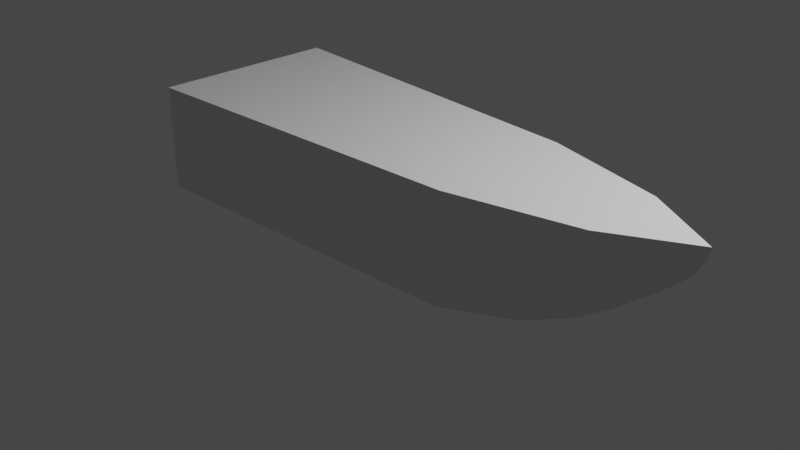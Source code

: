 # Source: boat1.blend  (saved by Blender 2.80.75; exported with 4.5.12 LTS)
import bpy
from mathutils import Matrix  # noqa: F401  (used for matrix-valued properties, if any)

bpy.ops.wm.read_factory_settings(use_empty=True)
scene = bpy.context.scene
scene.name = 'Scene'

# ---- collections
col_collection = bpy.data.collections.new('Collection'); scene.collection.children.link(col_collection)

# ---- materials (node trees are filled in below, after node groups)
mat_material = bpy.data.materials.new('Material')
mat_material.alpha_threshold = 0.0
mat_material.use_transparent_shadow = False
mat_material.line_color = (0.0, 0.0, 0.0, 1.0)

# ---- material node trees
mat_material.use_nodes = True; mat_material.node_tree.nodes.clear()
_N = mat_material.node_tree.nodes; _L = mat_material.node_tree.links
n0 = _N.new('ShaderNodeOutputMaterial'); n0.name = 'Material Output'; n0.location = (300, 300)
n1 = _N.new('ShaderNodeBsdfPrincipled'); n1.name = 'Principled BSDF'; n1.location = (10, 300)
n1.distribution = 'GGX'
n1.subsurface_method = 'BURLEY'
n1.inputs[2].default_value = 0.4
n1.inputs[3].default_value = 1.45
n1.inputs[27].default_value = (0.0, 0.0, 0.0, 1.0)
n1.inputs[28].default_value = 1.0
_L.new(n1.outputs[0], n0.inputs[0])
n0.is_active_output = True

# ---- world
world_world = bpy.data.worlds.new('World'); scene.world = world_world
world_world.use_nodes = True; world_world.node_tree.nodes.clear()
_N = world_world.node_tree.nodes; _L = world_world.node_tree.links
n0 = _N.new('ShaderNodeOutputWorld'); n0.name = 'World Output'; n0.location = (300, 300)
n1 = _N.new('ShaderNodeBackground'); n1.name = 'Background'; n1.location = (10, 300)
n1.inputs[0].default_value = (0.05088, 0.05088, 0.05088, 1.0)
_L.new(n1.outputs[0], n0.inputs[0])
n0.is_active_output = True
world_world.color = (0.05088, 0.05088, 0.05088)
world_world.use_sun_shadow = False
world_world.sun_shadow_jitter_overblur = 0.0

# ---- cameras
cam_camera = bpy.data.cameras.new('Camera')
cam_camera.clip_end = 100.0
cam_camera.ortho_scale = 7.314

# ---- lights
light_light = bpy.data.lights.new('Light', 'POINT')
light_light.transmission_factor = 0.0
light_light.energy = 1000.0
light_light.shadow_soft_size = 0.1
light_light.shadow_maximum_resolution = 0.006
light_light.use_absolute_resolution = True

# ---- meshes
me_cube = bpy.data.meshes.new('Cube')
me_cube.from_pydata([(1.419, -0.8883, 0.05383), (1.418, -0.8883, -0.06065), (-2.323, -1.119, 0.05672), (-2.323, -1.119, -0.05672), (-2.323, -0.6192, -0.03565), (2.085, -0.5319, -0.05883), (2.126, -0.5337, 0.05672), (-2.323, -0.6192, -0.1553), (2.191, -0.5369, 0.1697), (-2.323, -0.6192, 0.0946), (-2.323, -1.119, 0.1697), (1.421, -0.8883, 0.169), (2.275, -0.5412, 0.2827), (-2.323, -0.6192, 0.2318), (-2.323, -1.119, 0.2827), (1.423, -0.8883, 0.2827), (2.369, -0.5463, 0.3957), (-2.323, -0.6192, 0.3702), (-2.323, -1.119, 0.3957), (1.425, -0.8883, 0.3957), (2.465, -0.5518, 0.5087), (-2.323, -0.6192, 0.5026), (-2.323, -1.119, 0.5087), (1.427, -0.8883, 0.5087), (2.556, -0.5572, 0.6217), (-2.323, -0.6192, 0.6217), (-2.323, -1.119, 0.6217), (1.429, -0.8883, 0.6217), (2.636, -0.562, 0.7347), (-2.323, -0.6192, 0.7347), (-2.323, -1.119, 0.7347), (1.43, -0.8883, 0.7347), (2.698, -0.5658, 0.8477), (-2.323, -0.6192, 0.8477), (-2.323, -1.119, 0.8477), (1.432, -0.8883, 0.8477), (2.737, -0.5682, 0.9607), (-2.323, -0.6192, 0.9607), (-2.323, -1.119, 0.9607), (1.432, -0.8883, 0.9607), (2.75, -0.569, 1.074), (-2.323, -0.6192, 1.074), (-2.323, -1.119, 1.074), (1.432, -0.8883, 1.074), (1.419, 0.65, 0.05383), (1.418, 0.65, -0.06065), (-2.323, 0.8808, 0.05672), (-2.323, 0.8808, -0.05672), (-2.323, 0.3808, -0.03565), (2.085, 0.2935, -0.05883), (2.126, 0.2954, 0.05672), (-2.323, 0.3808, -0.1553), (2.403, -0.1192, -0.05672), (-2.323, -0.1192, -0.2146), (-2.323, -0.1192, -0.3427), (2.568, -0.1192, 0.05672), (2.191, 0.2986, 0.1697), (-2.323, 0.3808, 0.0946), (-2.323, 0.8808, 0.1697), (1.421, 0.65, 0.169), (-2.323, -0.1192, -0.06366), (2.735, -0.1192, 0.1697), (2.275, 0.3029, 0.2827), (-2.323, 0.3808, 0.2318), (-2.323, 0.8808, 0.2827), (1.423, 0.65, 0.2827), (-2.323, -0.1192, 0.1018), (2.87, -0.1192, 0.2827), (2.369, 0.308, 0.3957), (-2.323, 0.3808, 0.3702), (-2.323, 0.8808, 0.3957), (1.425, 0.65, 0.3957), (-2.323, -0.1192, 0.273), (3.013, -0.1192, 0.3957), (2.465, 0.3135, 0.5087), (-2.323, 0.3808, 0.5026), (-2.323, 0.8808, 0.5087), (1.427, 0.65, 0.5087), (-2.323, -0.1192, 0.4411), (3.154, -0.1192, 0.5087), (2.556, 0.3189, 0.6217), (-2.323, 0.3808, 0.6217), (-2.323, 0.8808, 0.6217), (1.429, 0.65, 0.6217), (-2.323, -0.1192, 0.5975), (3.285, -0.1192, 0.6217), (2.636, 0.3237, 0.7347), (-2.323, 0.3808, 0.7347), (-2.323, 0.8808, 0.7347), (1.43, 0.65, 0.7347), (-2.323, -0.1192, 0.7332), (3.4, -0.1192, 0.7347), (2.698, 0.3274, 0.8477), (-2.323, 0.3808, 0.8477), (-2.323, 0.8808, 0.8477), (1.432, 0.65, 0.8477), (-2.323, -0.1192, 0.8477), (3.49, -0.1192, 0.8477), (2.737, 0.3298, 0.9607), (-2.323, 0.3808, 0.9607), (-2.323, 0.8808, 0.9607), (1.432, 0.65, 0.9607), (-2.323, -0.1192, 0.9607), (3.549, -0.1192, 0.9607), (2.75, 0.3306, 1.074), (-2.323, 0.3808, 1.074), (-2.323, 0.8808, 1.074), (1.432, 0.65, 1.074), (-2.323, -0.1192, 1.074), (3.57, -0.1192, 1.074), (1.418, 0.3067, -0.1931), (1.418, -0.1192, -0.3427), (1.418, -0.5451, -0.1931), (1.432, 0.3437, 1.074), (1.432, -0.1192, 1.074), (1.432, -0.582, 1.074), (2.75, -0.1192, 1.074)], [], [(3, 2, 4, 7), (0, 6, 8, 11), (52, 55, 6, 5), (1, 3, 7, 112), (1, 0, 2, 3), (5, 6, 0, 1), (11, 8, 12, 15), (7, 4, 53, 54), (6, 55, 61, 8), (111, 112, 7, 54), (8, 61, 67, 12), (4, 2, 10, 9), (53, 4, 9, 60), (2, 0, 11, 10), (14, 15, 19, 18), (66, 13, 17, 72), (9, 10, 14, 13), (60, 9, 13, 66), (10, 11, 15, 14), (17, 18, 22, 21), (19, 16, 20, 23), (12, 67, 73, 16), (15, 12, 16, 19), (13, 14, 18, 17), (20, 79, 85, 24), (22, 23, 27, 26), (72, 17, 21, 78), (18, 19, 23, 22), (16, 73, 79, 20), (25, 26, 30, 29), (23, 20, 24, 27), (21, 22, 26, 25), (78, 21, 25, 84), (31, 28, 32, 35), (28, 91, 97, 32), (84, 25, 29, 90), (26, 27, 31, 30), (24, 85, 91, 28), (27, 24, 28, 31), (96, 33, 37, 102), (29, 30, 34, 33), (90, 29, 33, 96), (30, 31, 35, 34), (39, 36, 40, 43), (36, 103, 109, 40), (34, 35, 39, 38), (32, 97, 103, 36), (35, 32, 36, 39), (33, 34, 38, 37), (43, 40, 115), (115, 114, 108, 41), (37, 38, 42, 41), (102, 37, 41, 108), (38, 39, 43, 42), (47, 51, 48, 46), (44, 59, 56, 50), (52, 49, 50, 55), (110, 51, 47, 45), (45, 47, 46, 44), (49, 45, 44, 50), (59, 65, 62, 56), (55, 53, 54, 111, 52), (51, 54, 53, 48), (50, 56, 61, 55), (111, 54, 51, 110), (56, 62, 67, 61), (55, 61, 60, 53), (48, 57, 58, 46), (53, 60, 57, 48), (46, 58, 59, 44), (64, 70, 71, 65), (66, 72, 69, 63), (57, 63, 64, 58), (61, 67, 66, 60), (60, 66, 63, 57), (58, 64, 65, 59), (69, 75, 76, 70), (71, 77, 74, 68), (62, 68, 73, 67), (65, 71, 68, 62), (63, 69, 70, 64), (67, 73, 72, 66), (74, 80, 85, 79), (76, 82, 83, 77), (73, 79, 78, 72), (72, 78, 75, 69), (70, 76, 77, 71), (68, 74, 79, 73), (85, 91, 90, 84), (81, 87, 88, 82), (77, 83, 80, 74), (75, 81, 82, 76), (79, 85, 84, 78), (78, 84, 81, 75), (89, 95, 92, 86), (86, 92, 97, 91), (84, 90, 87, 81), (82, 88, 89, 83), (80, 86, 91, 85), (83, 89, 86, 80), (96, 102, 99, 93), (97, 103, 102, 96), (87, 93, 94, 88), (91, 97, 96, 90), (90, 96, 93, 87), (88, 94, 95, 89), (101, 107, 104, 98), (98, 104, 109, 103), (94, 100, 101, 95), (92, 98, 103, 97), (95, 101, 98, 92), (93, 99, 100, 94), (107, 106, 105, 113), (113, 105, 108, 114), (99, 105, 106, 100), (103, 109, 116, 114, 108, 102), (102, 108, 105, 99), (100, 106, 107, 101), (52, 5, 112, 111), (52, 111, 110, 49), (49, 110, 45), (5, 1, 112), (40, 109, 116), (104, 113, 114, 116), (104, 107, 113), (42, 43, 115, 41), (109, 104, 116), (115, 40, 116, 114)])
_uv = me_cube.uv_layers.new(name='UVMap')
_uv.uv.foreach_set('vector', [0.375, 0.25, 0.625, 0.25, 0.625, 0.3125, 0.375, 0.3125, 0.875, 0.75, 0.875, 0.6875, 0.875, 0.6875, 0.875, 0.75, 0.625, 0.625, 0.875, 0.625, 0.875, 0.6875, 0.625, 0.6875, 0.625, 0.75, 0.625, 1.0, 0.5625, 1.0, 0.5625, 0.7879, 0.125, 0.5, 0.375, 0.5, 0.375, 0.75, 0.125, 0.75, 0.625, 0.6875, 0.875, 0.6875, 0.875, 0.75, 0.625, 0.75, 0.875, 0.75, 0.875, 0.6875, 0.875, 0.6875, 0.875, 0.75, 0.375, 0.3125, 0.625, 0.3125, 0.625, 0.375, 0.375, 0.375, 0.875, 0.6875, 0.875, 0.625, 0.875, 0.625, 0.875, 0.6875, 0.5, 0.8069, 0.5625, 0.7879, 0.5625, 1.0, 0.5, 1.0, 0.875, 0.6875, 0.875, 0.625, 0.875, 0.625, 0.875, 0.6875, 0.625, 0.3125, 0.625, 0.25, 0.625, 0.25, 0.625, 0.3125, 0.625, 0.375, 0.625, 0.3125, 0.625, 0.3125, 0.625, 0.375, 0.375, 0.75, 0.375, 0.5, 0.375, 0.5, 0.375, 0.75, 0.375, 0.75, 0.375, 0.5, 0.375, 0.5, 0.375, 0.75, 0.625, 0.375, 0.625, 0.3125, 0.625, 0.3125, 0.625, 0.375, 0.625, 0.3125, 0.625, 0.25, 0.625, 0.25, 0.625, 0.3125, 0.625, 0.375, 0.625, 0.3125, 0.625, 0.3125, 0.625, 0.375, 0.375, 0.75, 0.375, 0.5, 0.375, 0.5, 0.375, 0.75, 0.625, 0.3125, 0.625, 0.25, 0.625, 0.25, 0.625, 0.3125, 0.875, 0.75, 0.875, 0.6875, 0.875, 0.6875, 0.875, 0.75, 0.875, 0.6875, 0.875, 0.625, 0.875, 0.625, 0.875, 0.6875, 0.875, 0.75, 0.875, 0.6875, 0.875, 0.6875, 0.875, 0.75, 0.625, 0.3125, 0.625, 0.25, 0.625, 0.25, 0.625, 0.3125, 0.875, 0.6875, 0.875, 0.625, 0.875, 0.625, 0.875, 0.6875, 0.375, 0.75, 0.375, 0.5, 0.375, 0.5, 0.375, 0.75, 0.625, 0.375, 0.625, 0.3125, 0.625, 0.3125, 0.625, 0.375, 0.375, 0.75, 0.375, 0.5, 0.375, 0.5, 0.375, 0.75, 0.875, 0.6875, 0.875, 0.625, 0.875, 0.625, 0.875, 0.6875, 0.625, 0.3125, 0.625, 0.25, 0.625, 0.25, 0.625, 0.3125, 0.875, 0.75, 0.875, 0.6875, 0.875, 0.6875, 0.875, 0.75, 0.625, 0.3125, 0.625, 0.25, 0.625, 0.25, 0.625, 0.3125, 0.625, 0.375, 0.625, 0.3125, 0.625, 0.3125, 0.625, 0.375, 0.875, 0.75, 0.875, 0.6875, 0.875, 0.6875, 0.875, 0.75, 0.875, 0.6875, 0.875, 0.625, 0.875, 0.625, 0.875, 0.6875, 0.625, 0.375, 0.625, 0.3125, 0.625, 0.3125, 0.625, 0.375, 0.375, 0.75, 0.375, 0.5, 0.375, 0.5, 0.375, 0.75, 0.875, 0.6875, 0.875, 0.625, 0.875, 0.625, 0.875, 0.6875, 0.875, 0.75, 0.875, 0.6875, 0.875, 0.6875, 0.875, 0.75, 0.625, 0.375, 0.625, 0.3125, 0.625, 0.3125, 0.625, 0.375, 0.625, 0.3125, 0.625, 0.25, 0.625, 0.25, 0.625, 0.3125, 0.625, 0.375, 0.625, 0.3125, 0.625, 0.3125, 0.625, 0.375, 0.375, 0.75, 0.375, 0.5, 0.375, 0.5, 0.375, 0.75, 0.875, 0.75, 0.875, 0.6875, 0.875, 0.6875, 0.875, 0.75, 0.875, 0.6875, 0.875, 0.625, 0.875, 0.625, 0.875, 0.6875, 0.375, 0.75, 0.375, 0.5, 0.375, 0.5, 0.375, 0.75, 0.875, 0.6875, 0.875, 0.625, 0.875, 0.625, 0.875, 0.6875, 0.875, 0.75, 0.875, 0.6875, 0.875, 0.6875, 0.875, 0.75, 0.625, 0.3125, 0.625, 0.25, 0.625, 0.25, 0.625, 0.3125, 0.375, 0.0, 0.4375, 0.0, 0.4375, 0.06495, 0.4375, 0.06495, 0.5, 0.09068, 0.5, 0.25, 0.4375, 0.25, 0.625, 0.3125, 0.625, 0.25, 0.625, 0.25, 0.625, 0.3125, 0.625, 0.375, 0.625, 0.3125, 0.625, 0.3125, 0.625, 0.375, 0.375, 0.75, 0.375, 0.5, 0.375, 0.5, 0.375, 0.75, 0.375, 0.25, 0.375, 0.3125, 0.625, 0.3125, 0.625, 0.25, 0.875, 0.75, 0.875, 0.75, 0.875, 0.6875, 0.875, 0.6875, 0.625, 0.625, 0.625, 0.6875, 0.875, 0.6875, 0.875, 0.625, 0.5625, 0.7879, 0.5625, 1.0, 0.625, 1.0, 0.625, 0.75, 0.125, 0.5, 0.125, 0.75, 0.375, 0.75, 0.375, 0.5, 0.625, 0.6875, 0.625, 0.75, 0.875, 0.75, 0.875, 0.6875, 0.875, 0.75, 0.875, 0.75, 0.875, 0.6875, 0.875, 0.6875, 0.875, 0.625, 0.5, 0.25, 0.375, 0.375, 0.4715, 0.6646, 0.5, 0.75, 0.375, 0.3125, 0.375, 0.375, 0.625, 0.375, 0.625, 0.3125, 0.875, 0.6875, 0.875, 0.6875, 0.875, 0.625, 0.875, 0.625, 0.5, 0.8069, 0.5, 1.0, 0.5625, 1.0, 0.5625, 0.7879, 0.875, 0.6875, 0.875, 0.6875, 0.875, 0.625, 0.875, 0.625, 0.875, 0.625, 0.875, 0.625, 0.5, 0.25, 0.5, 0.25, 0.625, 0.3125, 0.625, 0.3125, 0.625, 0.25, 0.625, 0.25, 0.625, 0.375, 0.625, 0.375, 0.625, 0.3125, 0.625, 0.3125, 0.375, 0.75, 0.375, 0.75, 0.375, 0.5, 0.375, 0.5, 0.375, 0.75, 0.375, 0.75, 0.375, 0.5, 0.375, 0.5, 0.625, 0.375, 0.625, 0.375, 0.625, 0.3125, 0.625, 0.3125, 0.625, 0.3125, 0.625, 0.3125, 0.625, 0.25, 0.625, 0.25, 0.875, 0.625, 0.875, 0.625, 0.5, 0.25, 0.5, 0.25, 0.625, 0.375, 0.625, 0.375, 0.625, 0.3125, 0.625, 0.3125, 0.375, 0.75, 0.375, 0.75, 0.375, 0.5, 0.375, 0.5, 0.625, 0.3125, 0.625, 0.3125, 0.625, 0.25, 0.625, 0.25, 0.875, 0.75, 0.875, 0.75, 0.875, 0.6875, 0.875, 0.6875, 0.875, 0.6875, 0.875, 0.6875, 0.875, 0.625, 0.875, 0.625, 0.875, 0.75, 0.875, 0.75, 0.875, 0.6875, 0.875, 0.6875, 0.625, 0.3125, 0.625, 0.3125, 0.625, 0.25, 0.625, 0.25, 0.875, 0.625, 0.875, 0.625, 0.5, 0.25, 0.5, 0.25, 0.875, 0.6875, 0.875, 0.6875, 0.875, 0.625, 0.875, 0.625, 0.375, 0.75, 0.375, 0.75, 0.375, 0.5, 0.375, 0.5, 0.875, 0.625, 0.875, 0.625, 0.5, 0.25, 0.5, 0.25, 0.625, 0.375, 0.625, 0.375, 0.625, 0.3125, 0.625, 0.3125, 0.375, 0.75, 0.375, 0.75, 0.375, 0.5, 0.375, 0.5, 0.875, 0.6875, 0.875, 0.6875, 0.875, 0.625, 0.875, 0.625, 0.875, 0.625, 0.875, 0.625, 0.5, 0.25, 0.5, 0.25, 0.625, 0.3125, 0.625, 0.3125, 0.625, 0.25, 0.625, 0.25, 0.875, 0.75, 0.875, 0.75, 0.875, 0.6875, 0.875, 0.6875, 0.625, 0.3125, 0.625, 0.3125, 0.625, 0.25, 0.625, 0.25, 0.875, 0.625, 0.875, 0.625, 0.5, 0.25, 0.5, 0.25, 0.625, 0.375, 0.625, 0.375, 0.625, 0.3125, 0.625, 0.3125, 0.875, 0.75, 0.875, 0.75, 0.875, 0.6875, 0.875, 0.6875, 0.875, 0.6875, 0.875, 0.6875, 0.875, 0.625, 0.875, 0.625, 0.625, 0.375, 0.625, 0.375, 0.625, 0.3125, 0.625, 0.3125, 0.375, 0.75, 0.375, 0.75, 0.375, 0.5, 0.375, 0.5, 0.875, 0.6875, 0.875, 0.6875, 0.875, 0.625, 0.875, 0.625, 0.875, 0.75, 0.875, 0.75, 0.875, 0.6875, 0.875, 0.6875, 0.625, 0.375, 0.625, 0.375, 0.625, 0.3125, 0.625, 0.3125, 0.875, 0.625, 0.875, 0.625, 0.5, 0.25, 0.5, 0.25, 0.625, 0.3125, 0.625, 0.3125, 0.625, 0.25, 0.625, 0.25, 0.875, 0.625, 0.875, 0.625, 0.5, 0.25, 0.5, 0.25, 0.625, 0.375, 0.625, 0.375, 0.625, 0.3125, 0.625, 0.3125, 0.375, 0.75, 0.375, 0.75, 0.375, 0.5, 0.375, 0.5, 0.875, 0.75, 0.875, 0.75, 0.875, 0.6875, 0.875, 0.6875, 0.875, 0.6875, 0.875, 0.6875, 0.875, 0.625, 0.875, 0.625, 0.375, 0.75, 0.375, 0.75, 0.375, 0.5, 0.375, 0.5, 0.875, 0.6875, 0.875, 0.6875, 0.875, 0.625, 0.875, 0.625, 0.875, 0.75, 0.875, 0.75, 0.875, 0.6875, 0.875, 0.6875, 0.625, 0.3125, 0.625, 0.3125, 0.625, 0.25, 0.625, 0.25, 0.375, 0.0, 0.375, 0.25, 0.4375, 0.25, 0.4375, 0.06495, 0.4375, 0.06495, 0.4375, 0.25, 0.5, 0.25, 0.5, 0.09068, 0.625, 0.3125, 0.625, 0.3125, 0.625, 0.25, 0.625, 0.25, 0.875, 0.625, 0.875, 0.625, 0.8229, 0.5729, 0.739, 0.489, 0.5, 0.25, 0.5, 0.25, 0.625, 0.375, 0.625, 0.375, 0.625, 0.3125, 0.625, 0.3125, 0.375, 0.75, 0.375, 0.75, 0.375, 0.5, 0.375, 0.5, 0.5, 0.75, 0.5625, 0.75, 0.5625, 0.7879, 0.5, 0.8069, 0.5, 0.75, 0.5, 0.8069, 0.5625, 0.7879, 0.5625, 0.75, 0.5625, 0.75, 0.5625, 0.7879, 0.625, 0.75, 0.5625, 0.75, 0.625, 0.75, 0.5625, 0.7879, 0.4375, 0.0, 0.5, 0.0, 0.5, 0.03476, 0.4375, 0.0, 0.4375, 0.06495, 0.5, 0.09068, 0.5, 0.03476, 0.4375, 0.0, 0.375, 0.0, 0.4375, 0.06495, 0.375, 0.25, 0.375, 0.0, 0.4375, 0.06495, 0.4375, 0.25, 0.5, 0.0, 0.4375, 0.0, 0.5, 0.03476, 0.4375, 0.06495, 0.4375, 0.0, 0.5, 0.03476, 0.5, 0.09068])
me_cube.materials.append(mat_material)
me_cube.use_remesh_preserve_volume = False
me_cube.use_remesh_preserve_attributes = False
me_cube.use_mirror_vertex_groups = False
me_cube.update()

# ---- objects
ob_cube = bpy.data.objects.new('Cube', me_cube)
ob_light = bpy.data.objects.new('Light', light_light)
ob_camera = bpy.data.objects.new('Camera', cam_camera)
ob_empty = bpy.data.objects.new('Empty', None)

# ---- transforms, parenting, visibility, modifiers, constraints
ob_cube.location = (0.0, 0.0, 0.0)
ob_cube.lock_rotations_4d = False
ob_cube.empty_display_type = 'ARROWS'
ob_cube.lineart.crease_threshold = 0.0
ob_light.location = (4.076, 1.005, 5.904)
ob_light.rotation_euler = (0.6503, 0.05522, 1.866)
ob_light.lock_rotations_4d = False
ob_light.empty_display_type = 'ARROWS'
ob_light.color = (0.0, 0.0, 0.0, 0.0)
ob_light.lineart.crease_threshold = 0.0
ob_camera.location = (7.359, -6.926, 4.958)
ob_camera.rotation_euler = (1.109, 0.0, 0.8149)
ob_camera.lock_rotations_4d = False
ob_camera.empty_display_type = 'ARROWS'
ob_camera.color = (0.0, 0.0, 0.0, 0.0)
ob_camera.display_type = 'WIRE'
ob_camera.lineart.crease_threshold = 0.0
ob_empty.location = (1.316, -2.438e-08, 3.831)
ob_empty.rotation_euler = (1.571, -0.0, 0.0)
ob_empty.scale = (2.0, 2.0, 2.0)
ob_empty.empty_display_type = 'IMAGE'
ob_empty.empty_display_size = 5.0
ob_empty.lineart.crease_threshold = 0.0

# ---- collection membership
col_collection.objects.link(ob_cube)
col_collection.objects.link(ob_light)
col_collection.objects.link(ob_camera)
col_collection.objects.link(ob_empty)

# ---- scene / render settings (as saved in the file)
scene.camera = ob_camera
scene.frame_start = 1; scene.frame_end = 250; scene.frame_set(1)
scene.render.engine = 'BLENDER_EEVEE_NEXT'
scene.cycles.use_denoising = False
scene.cycles.samples = 128
scene.cycles.sampling_pattern = 'TABULATED_SOBOL'
scene.cycles.use_adaptive_sampling = False
scene.cycles.use_light_tree = False
scene.view_settings.view_transform = 'Filmic'
bpy.context.view_layer.update()

